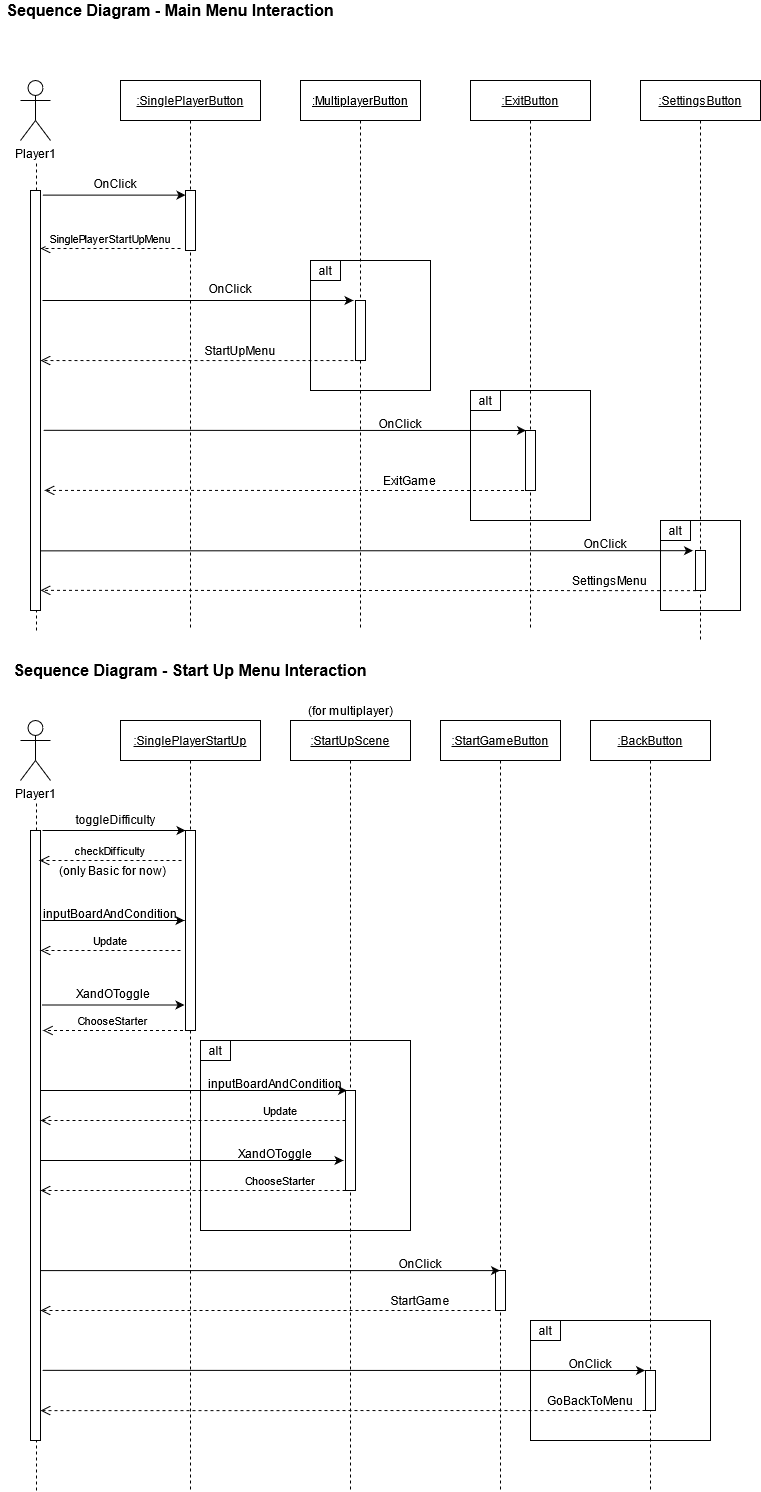

The diagram above was exported from draw.io. Its source (the exported page's mxGraphModel, read from the mxfile embedded in the PNG):
<mxGraphModel dx="1038" dy="519" grid="1" gridSize="10" guides="1" tooltips="1" connect="1" arrows="1" fold="1" page="1" pageScale="1" pageWidth="850" pageHeight="1100" math="0" shadow="0">
  <root>
    <mxCell id="0" />
    <mxCell id="1" parent="0" />
    <mxCell id="sNw1zMvHv2JBkMZrItRQ-3" value="" style="rounded=0;whiteSpace=wrap;html=1;" vertex="1" parent="1">
      <mxGeometry x="700" y="550" width="80" height="90" as="geometry" />
    </mxCell>
    <mxCell id="AqHhQx8DakpbKJ8hK_RG-47" value="" style="rounded=0;whiteSpace=wrap;html=1;" parent="1" vertex="1">
      <mxGeometry x="570" y="1350" width="180" height="120" as="geometry" />
    </mxCell>
    <mxCell id="AqHhQx8DakpbKJ8hK_RG-32" value="" style="rounded=0;whiteSpace=wrap;html=1;" parent="1" vertex="1">
      <mxGeometry x="240" y="1070" width="210" height="190" as="geometry" />
    </mxCell>
    <mxCell id="MQ4aLRhYVkJSJTZF4wtp-28" value="" style="rounded=0;whiteSpace=wrap;html=1;" parent="1" vertex="1">
      <mxGeometry x="510" y="420" width="120" height="130" as="geometry" />
    </mxCell>
    <mxCell id="MQ4aLRhYVkJSJTZF4wtp-20" value="" style="rounded=0;whiteSpace=wrap;html=1;" parent="1" vertex="1">
      <mxGeometry x="350" y="290" width="120" height="130" as="geometry" />
    </mxCell>
    <mxCell id="3nuBFxr9cyL0pnOWT2aG-1" value=":MultiplayerButton" style="shape=umlLifeline;perimeter=lifelinePerimeter;container=1;collapsible=0;recursiveResize=0;rounded=0;shadow=0;strokeWidth=1;size=40;fontStyle=4" parent="1" vertex="1">
      <mxGeometry x="340" y="110" width="120" height="550" as="geometry" />
    </mxCell>
    <mxCell id="MQ4aLRhYVkJSJTZF4wtp-19" value="" style="points=[];perimeter=orthogonalPerimeter;rounded=0;shadow=0;strokeWidth=1;" parent="3nuBFxr9cyL0pnOWT2aG-1" vertex="1">
      <mxGeometry x="55" y="220" width="10" height="60" as="geometry" />
    </mxCell>
    <mxCell id="3nuBFxr9cyL0pnOWT2aG-5" value=":SinglePlayerButton" style="shape=umlLifeline;perimeter=lifelinePerimeter;container=1;collapsible=0;recursiveResize=0;rounded=0;shadow=0;strokeWidth=1;fontStyle=4" parent="1" vertex="1">
      <mxGeometry x="160" y="110" width="140" height="550" as="geometry" />
    </mxCell>
    <mxCell id="3nuBFxr9cyL0pnOWT2aG-6" value="" style="points=[];perimeter=orthogonalPerimeter;rounded=0;shadow=0;strokeWidth=1;" parent="3nuBFxr9cyL0pnOWT2aG-5" vertex="1">
      <mxGeometry x="65" y="110" width="10" height="60" as="geometry" />
    </mxCell>
    <mxCell id="3nuBFxr9cyL0pnOWT2aG-10" value="SinglePlayerStartUpMenu" style="verticalAlign=bottom;endArrow=open;dashed=1;endSize=8;shadow=0;strokeWidth=1;" parent="1" target="MQ4aLRhYVkJSJTZF4wtp-11" edge="1">
      <mxGeometry relative="1" as="geometry">
        <mxPoint x="100" y="280" as="targetPoint" />
        <mxPoint x="220" y="278" as="sourcePoint" />
      </mxGeometry>
    </mxCell>
    <mxCell id="MQ4aLRhYVkJSJTZF4wtp-2" value="&lt;font style=&quot;font-size: 16px&quot;&gt;&lt;b&gt;Sequence Diagram - Main Menu Interaction&lt;/b&gt;&lt;/font&gt;" style="text;html=1;strokeColor=none;fillColor=none;align=center;verticalAlign=middle;whiteSpace=wrap;rounded=0;" parent="1" vertex="1">
      <mxGeometry x="40" y="30" width="340" height="20" as="geometry" />
    </mxCell>
    <mxCell id="MQ4aLRhYVkJSJTZF4wtp-3" value="&lt;div&gt;Player1&lt;/div&gt;&lt;div&gt;&lt;br&gt;&lt;/div&gt;" style="shape=umlActor;verticalLabelPosition=bottom;verticalAlign=top;html=1;outlineConnect=0;" parent="1" vertex="1">
      <mxGeometry x="60" y="110" width="30" height="60" as="geometry" />
    </mxCell>
    <mxCell id="MQ4aLRhYVkJSJTZF4wtp-10" value="" style="endArrow=none;dashed=1;html=1;" parent="1" source="MQ4aLRhYVkJSJTZF4wtp-11" edge="1">
      <mxGeometry width="50" height="50" relative="1" as="geometry">
        <mxPoint x="76" y="400" as="sourcePoint" />
        <mxPoint x="76" y="190" as="targetPoint" />
      </mxGeometry>
    </mxCell>
    <mxCell id="MQ4aLRhYVkJSJTZF4wtp-11" value="" style="points=[];perimeter=orthogonalPerimeter;rounded=0;shadow=0;strokeWidth=1;" parent="1" vertex="1">
      <mxGeometry x="70" y="220" width="10" height="420" as="geometry" />
    </mxCell>
    <mxCell id="MQ4aLRhYVkJSJTZF4wtp-12" value="" style="endArrow=none;dashed=1;html=1;" parent="1" target="MQ4aLRhYVkJSJTZF4wtp-11" edge="1">
      <mxGeometry width="50" height="50" relative="1" as="geometry">
        <mxPoint x="76" y="660" as="sourcePoint" />
        <mxPoint x="76" y="190" as="targetPoint" />
      </mxGeometry>
    </mxCell>
    <mxCell id="MQ4aLRhYVkJSJTZF4wtp-16" value="&lt;div align=&quot;center&quot;&gt;OnClick&lt;/div&gt;" style="text;whiteSpace=wrap;html=1;align=center;" parent="1" vertex="1">
      <mxGeometry x="120" y="200" width="70" height="20" as="geometry" />
    </mxCell>
    <mxCell id="MQ4aLRhYVkJSJTZF4wtp-17" value="" style="endArrow=classic;html=1;exitX=1.2;exitY=0.011;exitDx=0;exitDy=0;exitPerimeter=0;" parent="1" source="MQ4aLRhYVkJSJTZF4wtp-11" target="3nuBFxr9cyL0pnOWT2aG-6" edge="1">
      <mxGeometry width="50" height="50" relative="1" as="geometry">
        <mxPoint x="450" y="290" as="sourcePoint" />
        <mxPoint x="500" y="240" as="targetPoint" />
      </mxGeometry>
    </mxCell>
    <mxCell id="MQ4aLRhYVkJSJTZF4wtp-21" value="alt" style="rounded=0;whiteSpace=wrap;html=1;" parent="1" vertex="1">
      <mxGeometry x="350" y="290" width="30" height="20" as="geometry" />
    </mxCell>
    <mxCell id="MQ4aLRhYVkJSJTZF4wtp-22" value="" style="endArrow=classic;html=1;" parent="1" edge="1">
      <mxGeometry width="50" height="50" relative="1" as="geometry">
        <mxPoint x="82" y="330" as="sourcePoint" />
        <mxPoint x="393" y="330" as="targetPoint" />
      </mxGeometry>
    </mxCell>
    <mxCell id="MQ4aLRhYVkJSJTZF4wtp-23" value="&lt;div align=&quot;center&quot;&gt;OnClick&lt;/div&gt;" style="text;whiteSpace=wrap;html=1;align=center;" parent="1" vertex="1">
      <mxGeometry x="240" y="305" width="60" height="20" as="geometry" />
    </mxCell>
    <mxCell id="MQ4aLRhYVkJSJTZF4wtp-24" value="StartUpMenu" style="verticalAlign=bottom;endArrow=open;dashed=1;endSize=8;shadow=0;strokeWidth=1;fontSize=12;" parent="1" target="MQ4aLRhYVkJSJTZF4wtp-11" edge="1">
      <mxGeometry x="-0.2539" relative="1" as="geometry">
        <mxPoint x="260" y="390.00000000000006" as="targetPoint" />
        <mxPoint x="399" y="390.05" as="sourcePoint" />
        <mxPoint as="offset" />
      </mxGeometry>
    </mxCell>
    <mxCell id="MQ4aLRhYVkJSJTZF4wtp-26" value=":ExitButton" style="shape=umlLifeline;perimeter=lifelinePerimeter;container=1;collapsible=0;recursiveResize=0;rounded=0;shadow=0;strokeWidth=1;size=40;fontStyle=4" parent="1" vertex="1">
      <mxGeometry x="510" y="110" width="120" height="550" as="geometry" />
    </mxCell>
    <mxCell id="MQ4aLRhYVkJSJTZF4wtp-27" value="" style="points=[];perimeter=orthogonalPerimeter;rounded=0;shadow=0;strokeWidth=1;" parent="MQ4aLRhYVkJSJTZF4wtp-26" vertex="1">
      <mxGeometry x="55" y="350" width="10" height="60" as="geometry" />
    </mxCell>
    <mxCell id="MQ4aLRhYVkJSJTZF4wtp-29" value="alt" style="rounded=0;whiteSpace=wrap;html=1;" parent="1" vertex="1">
      <mxGeometry x="510" y="420" width="30" height="20" as="geometry" />
    </mxCell>
    <mxCell id="MQ4aLRhYVkJSJTZF4wtp-31" value="" style="endArrow=classic;html=1;exitX=1.3;exitY=0.571;exitDx=0;exitDy=0;exitPerimeter=0;" parent="1" source="MQ4aLRhYVkJSJTZF4wtp-11" edge="1">
      <mxGeometry width="50" height="50" relative="1" as="geometry">
        <mxPoint x="90" y="460" as="sourcePoint" />
        <mxPoint x="565.5" y="460" as="targetPoint" />
      </mxGeometry>
    </mxCell>
    <mxCell id="MQ4aLRhYVkJSJTZF4wtp-36" value="&lt;div align=&quot;center&quot;&gt;OnClick&lt;/div&gt;" style="text;whiteSpace=wrap;html=1;align=center;" parent="1" vertex="1">
      <mxGeometry x="410" y="440" width="60" height="30" as="geometry" />
    </mxCell>
    <mxCell id="MQ4aLRhYVkJSJTZF4wtp-37" value="ExitGame" style="verticalAlign=bottom;endArrow=open;dashed=1;endSize=8;shadow=0;strokeWidth=1;entryX=1.4;entryY=0.714;entryDx=0;entryDy=0;entryPerimeter=0;fontSize=12;" parent="1" target="MQ4aLRhYVkJSJTZF4wtp-11" edge="1">
      <mxGeometry x="-0.5077" relative="1" as="geometry">
        <mxPoint x="250.5" y="520" as="targetPoint" />
        <mxPoint x="569.5" y="520" as="sourcePoint" />
        <mxPoint as="offset" />
      </mxGeometry>
    </mxCell>
    <mxCell id="AqHhQx8DakpbKJ8hK_RG-1" value="&lt;font style=&quot;font-size: 16px&quot;&gt;&lt;b&gt;Sequence Diagram - Start Up Menu Interaction&lt;/b&gt;&lt;/font&gt;" style="text;html=1;strokeColor=none;fillColor=none;align=center;verticalAlign=middle;whiteSpace=wrap;rounded=0;" parent="1" vertex="1">
      <mxGeometry x="40" y="690" width="380" height="20" as="geometry" />
    </mxCell>
    <mxCell id="AqHhQx8DakpbKJ8hK_RG-2" value="&lt;div&gt;Player1&lt;/div&gt;&lt;div&gt;&lt;br&gt;&lt;/div&gt;" style="shape=umlActor;verticalLabelPosition=bottom;verticalAlign=top;html=1;outlineConnect=0;" parent="1" vertex="1">
      <mxGeometry x="60" y="750" width="30" height="60" as="geometry" />
    </mxCell>
    <mxCell id="AqHhQx8DakpbKJ8hK_RG-3" value="" style="endArrow=none;dashed=1;html=1;" parent="1" source="AqHhQx8DakpbKJ8hK_RG-4" edge="1">
      <mxGeometry width="50" height="50" relative="1" as="geometry">
        <mxPoint x="76" y="1040" as="sourcePoint" />
        <mxPoint x="76" y="830" as="targetPoint" />
      </mxGeometry>
    </mxCell>
    <mxCell id="AqHhQx8DakpbKJ8hK_RG-4" value="" style="points=[];perimeter=orthogonalPerimeter;rounded=0;shadow=0;strokeWidth=1;" parent="1" vertex="1">
      <mxGeometry x="70" y="860" width="10" height="610" as="geometry" />
    </mxCell>
    <mxCell id="AqHhQx8DakpbKJ8hK_RG-5" value="" style="endArrow=none;dashed=1;html=1;" parent="1" target="AqHhQx8DakpbKJ8hK_RG-4" edge="1">
      <mxGeometry width="50" height="50" relative="1" as="geometry">
        <mxPoint x="76" y="1520" as="sourcePoint" />
        <mxPoint x="76" y="820" as="targetPoint" />
      </mxGeometry>
    </mxCell>
    <mxCell id="AqHhQx8DakpbKJ8hK_RG-6" value="" style="points=[];perimeter=orthogonalPerimeter;rounded=0;shadow=0;strokeWidth=1;" parent="1" vertex="1">
      <mxGeometry x="225" y="220" width="10" height="60" as="geometry" />
    </mxCell>
    <mxCell id="AqHhQx8DakpbKJ8hK_RG-7" value=":SinglePlayerStartUp" style="shape=umlLifeline;perimeter=lifelinePerimeter;container=1;collapsible=0;recursiveResize=0;rounded=0;shadow=0;strokeWidth=1;fontStyle=4" parent="1" vertex="1">
      <mxGeometry x="160" y="750" width="140" height="770" as="geometry" />
    </mxCell>
    <mxCell id="AqHhQx8DakpbKJ8hK_RG-8" value="" style="points=[];perimeter=orthogonalPerimeter;rounded=0;shadow=0;strokeWidth=1;" parent="AqHhQx8DakpbKJ8hK_RG-7" vertex="1">
      <mxGeometry x="65" y="110" width="10" height="200" as="geometry" />
    </mxCell>
    <mxCell id="AqHhQx8DakpbKJ8hK_RG-9" value=":StartUpScene" style="shape=umlLifeline;perimeter=lifelinePerimeter;container=1;collapsible=0;recursiveResize=0;rounded=0;shadow=0;strokeWidth=1;size=40;fontStyle=4" parent="1" vertex="1">
      <mxGeometry x="330" y="750" width="120" height="770" as="geometry" />
    </mxCell>
    <mxCell id="AqHhQx8DakpbKJ8hK_RG-10" value="" style="points=[];perimeter=orthogonalPerimeter;rounded=0;shadow=0;strokeWidth=1;" parent="AqHhQx8DakpbKJ8hK_RG-9" vertex="1">
      <mxGeometry x="55" y="370" width="10" height="100" as="geometry" />
    </mxCell>
    <mxCell id="AqHhQx8DakpbKJ8hK_RG-11" value=":StartGameButton" style="shape=umlLifeline;perimeter=lifelinePerimeter;container=1;collapsible=0;recursiveResize=0;rounded=0;shadow=0;strokeWidth=1;size=40;fontStyle=4" parent="1" vertex="1">
      <mxGeometry x="480" y="750" width="120" height="770" as="geometry" />
    </mxCell>
    <mxCell id="AqHhQx8DakpbKJ8hK_RG-12" value="" style="points=[];perimeter=orthogonalPerimeter;rounded=0;shadow=0;strokeWidth=1;" parent="AqHhQx8DakpbKJ8hK_RG-11" vertex="1">
      <mxGeometry x="55" y="550" width="10" height="40" as="geometry" />
    </mxCell>
    <mxCell id="AqHhQx8DakpbKJ8hK_RG-13" value=":BackButton" style="shape=umlLifeline;perimeter=lifelinePerimeter;container=1;collapsible=0;recursiveResize=0;rounded=0;shadow=0;strokeWidth=1;size=40;fontStyle=4" parent="1" vertex="1">
      <mxGeometry x="630" y="750" width="120" height="770" as="geometry" />
    </mxCell>
    <mxCell id="AqHhQx8DakpbKJ8hK_RG-14" value="" style="points=[];perimeter=orthogonalPerimeter;rounded=0;shadow=0;strokeWidth=1;" parent="AqHhQx8DakpbKJ8hK_RG-13" vertex="1">
      <mxGeometry x="55" y="650" width="10" height="40" as="geometry" />
    </mxCell>
    <mxCell id="AqHhQx8DakpbKJ8hK_RG-15" value="" style="endArrow=classic;html=1;exitX=1.2;exitY=0.011;exitDx=0;exitDy=0;exitPerimeter=0;" parent="1" edge="1">
      <mxGeometry width="50" height="50" relative="1" as="geometry">
        <mxPoint x="82" y="860" as="sourcePoint" />
        <mxPoint x="225" y="860" as="targetPoint" />
      </mxGeometry>
    </mxCell>
    <mxCell id="AqHhQx8DakpbKJ8hK_RG-17" value="checkDifficulty" style="verticalAlign=bottom;endArrow=open;dashed=1;endSize=8;shadow=0;strokeWidth=1;" parent="1" edge="1">
      <mxGeometry relative="1" as="geometry">
        <mxPoint x="79" y="890" as="targetPoint" />
        <mxPoint x="221" y="890" as="sourcePoint" />
      </mxGeometry>
    </mxCell>
    <mxCell id="AqHhQx8DakpbKJ8hK_RG-18" value="(for multiplayer)" style="text;html=1;strokeColor=none;fillColor=none;align=center;verticalAlign=middle;whiteSpace=wrap;rounded=0;" parent="1" vertex="1">
      <mxGeometry x="342.5" y="730" width="95" height="20" as="geometry" />
    </mxCell>
    <mxCell id="AqHhQx8DakpbKJ8hK_RG-20" value="" style="endArrow=classic;html=1;exitX=1.2;exitY=0.011;exitDx=0;exitDy=0;exitPerimeter=0;" parent="1" edge="1">
      <mxGeometry width="50" height="50" relative="1" as="geometry">
        <mxPoint x="81" y="950" as="sourcePoint" />
        <mxPoint x="224" y="950" as="targetPoint" />
      </mxGeometry>
    </mxCell>
    <mxCell id="AqHhQx8DakpbKJ8hK_RG-21" value="toggleDifficulty" style="text;whiteSpace=wrap;html=1;align=center;" parent="1" vertex="1">
      <mxGeometry x="110" y="836" width="90" height="24" as="geometry" />
    </mxCell>
    <mxCell id="AqHhQx8DakpbKJ8hK_RG-23" value="(only Basic for now)" style="text;html=1;strokeColor=none;fillColor=none;align=center;verticalAlign=middle;whiteSpace=wrap;rounded=0;" parent="1" vertex="1">
      <mxGeometry x="90" y="890" width="125" height="20" as="geometry" />
    </mxCell>
    <mxCell id="AqHhQx8DakpbKJ8hK_RG-25" value="inputBoardAndCondition" style="text;whiteSpace=wrap;html=1;align=center;" parent="1" vertex="1">
      <mxGeometry x="75" y="930" width="150" height="30" as="geometry" />
    </mxCell>
    <mxCell id="AqHhQx8DakpbKJ8hK_RG-26" value="Update" style="verticalAlign=bottom;endArrow=open;dashed=1;endSize=8;shadow=0;strokeWidth=1;" parent="1" edge="1">
      <mxGeometry relative="1" as="geometry">
        <mxPoint x="80" y="980" as="targetPoint" />
        <mxPoint x="220" y="980" as="sourcePoint" />
      </mxGeometry>
    </mxCell>
    <mxCell id="AqHhQx8DakpbKJ8hK_RG-28" value="" style="endArrow=classic;html=1;exitX=1.2;exitY=0.011;exitDx=0;exitDy=0;exitPerimeter=0;" parent="1" edge="1">
      <mxGeometry width="50" height="50" relative="1" as="geometry">
        <mxPoint x="81" y="1034.5" as="sourcePoint" />
        <mxPoint x="224" y="1034.5" as="targetPoint" />
      </mxGeometry>
    </mxCell>
    <mxCell id="AqHhQx8DakpbKJ8hK_RG-29" value="XandOToggle" style="text;whiteSpace=wrap;html=1;align=center;" parent="1" vertex="1">
      <mxGeometry x="110.61999999999999" y="1010" width="83.75" height="20" as="geometry" />
    </mxCell>
    <mxCell id="AqHhQx8DakpbKJ8hK_RG-31" value="ChooseStarter" style="verticalAlign=bottom;endArrow=open;dashed=1;endSize=8;shadow=0;strokeWidth=1;" parent="1" edge="1">
      <mxGeometry relative="1" as="geometry">
        <mxPoint x="82.49" y="1060" as="targetPoint" />
        <mxPoint x="222.49" y="1060" as="sourcePoint" />
      </mxGeometry>
    </mxCell>
    <mxCell id="AqHhQx8DakpbKJ8hK_RG-33" value="inputBoardAndCondition" style="text;whiteSpace=wrap;html=1;align=center;" parent="1" vertex="1">
      <mxGeometry x="240" y="1100" width="150" height="20" as="geometry" />
    </mxCell>
    <mxCell id="AqHhQx8DakpbKJ8hK_RG-36" value="alt" style="rounded=0;whiteSpace=wrap;html=1;" parent="1" vertex="1">
      <mxGeometry x="240" y="1070" width="30" height="20" as="geometry" />
    </mxCell>
    <mxCell id="AqHhQx8DakpbKJ8hK_RG-37" value="" style="endArrow=classic;html=1;" parent="1" source="AqHhQx8DakpbKJ8hK_RG-4" edge="1">
      <mxGeometry width="50" height="50" relative="1" as="geometry">
        <mxPoint x="243.5" y="1120" as="sourcePoint" />
        <mxPoint x="386.5" y="1120" as="targetPoint" />
      </mxGeometry>
    </mxCell>
    <mxCell id="AqHhQx8DakpbKJ8hK_RG-40" value="Update" style="verticalAlign=bottom;endArrow=open;dashed=1;endSize=8;shadow=0;strokeWidth=1;" parent="1" target="AqHhQx8DakpbKJ8hK_RG-4" edge="1">
      <mxGeometry x="-0.571" relative="1" as="geometry">
        <mxPoint x="245" y="1150" as="targetPoint" />
        <mxPoint x="385" y="1150" as="sourcePoint" />
        <mxPoint as="offset" />
      </mxGeometry>
    </mxCell>
    <mxCell id="AqHhQx8DakpbKJ8hK_RG-41" value="XandOToggle" style="text;whiteSpace=wrap;html=1;align=center;" parent="1" vertex="1">
      <mxGeometry x="273.13" y="1170" width="83.75" height="20" as="geometry" />
    </mxCell>
    <mxCell id="AqHhQx8DakpbKJ8hK_RG-42" value="" style="endArrow=classic;html=1;" parent="1" edge="1">
      <mxGeometry width="50" height="50" relative="1" as="geometry">
        <mxPoint x="80" y="1190" as="sourcePoint" />
        <mxPoint x="383" y="1190" as="targetPoint" />
      </mxGeometry>
    </mxCell>
    <mxCell id="AqHhQx8DakpbKJ8hK_RG-43" value="ChooseStarter" style="verticalAlign=bottom;endArrow=open;dashed=1;endSize=8;shadow=0;strokeWidth=1;" parent="1" target="AqHhQx8DakpbKJ8hK_RG-4" edge="1">
      <mxGeometry x="-0.5737" relative="1" as="geometry">
        <mxPoint x="245.01000000000002" y="1220" as="targetPoint" />
        <mxPoint x="385.01" y="1220" as="sourcePoint" />
        <mxPoint as="offset" />
      </mxGeometry>
    </mxCell>
    <mxCell id="AqHhQx8DakpbKJ8hK_RG-44" value="" style="endArrow=classic;html=1;exitX=1.2;exitY=0.686;exitDx=0;exitDy=0;exitPerimeter=0;" parent="1" target="AqHhQx8DakpbKJ8hK_RG-11" edge="1">
      <mxGeometry width="50" height="50" relative="1" as="geometry">
        <mxPoint x="80" y="1300.1" as="sourcePoint" />
        <mxPoint x="563.5" y="1300" as="targetPoint" />
      </mxGeometry>
    </mxCell>
    <mxCell id="AqHhQx8DakpbKJ8hK_RG-45" value="&lt;div align=&quot;center&quot;&gt;OnClick&lt;/div&gt;" style="text;whiteSpace=wrap;html=1;align=center;" parent="1" vertex="1">
      <mxGeometry x="430" y="1280" width="60" height="30" as="geometry" />
    </mxCell>
    <mxCell id="AqHhQx8DakpbKJ8hK_RG-46" value="StartGame" style="verticalAlign=bottom;endArrow=open;dashed=1;endSize=8;shadow=0;strokeWidth=1;entryX=1.4;entryY=0.857;entryDx=0;entryDy=0;entryPerimeter=0;fontSize=12;" parent="1" edge="1">
      <mxGeometry x="-0.6889" relative="1" as="geometry">
        <mxPoint x="80" y="1340" as="targetPoint" />
        <mxPoint x="530" y="1340" as="sourcePoint" />
        <mxPoint as="offset" />
      </mxGeometry>
    </mxCell>
    <mxCell id="AqHhQx8DakpbKJ8hK_RG-48" value="alt" style="rounded=0;whiteSpace=wrap;html=1;" parent="1" vertex="1">
      <mxGeometry x="570" y="1350" width="30" height="20" as="geometry" />
    </mxCell>
    <mxCell id="AqHhQx8DakpbKJ8hK_RG-50" value="" style="endArrow=classic;html=1;exitX=1.2;exitY=0.885;exitDx=0;exitDy=0;exitPerimeter=0;" parent="1" source="AqHhQx8DakpbKJ8hK_RG-4" edge="1">
      <mxGeometry width="50" height="50" relative="1" as="geometry">
        <mxPoint x="225" y="1400" as="sourcePoint" />
        <mxPoint x="684.5" y="1400" as="targetPoint" />
      </mxGeometry>
    </mxCell>
    <mxCell id="AqHhQx8DakpbKJ8hK_RG-51" value="&lt;div align=&quot;center&quot;&gt;OnClick&lt;/div&gt;" style="text;whiteSpace=wrap;html=1;align=center;" parent="1" vertex="1">
      <mxGeometry x="600" y="1380" width="60" height="30" as="geometry" />
    </mxCell>
    <mxCell id="AqHhQx8DakpbKJ8hK_RG-53" value="GoBackToMenu" style="verticalAlign=bottom;endArrow=open;dashed=1;endSize=8;shadow=0;strokeWidth=1;entryX=1;entryY=0.951;entryDx=0;entryDy=0;entryPerimeter=0;fontSize=12;" parent="1" target="AqHhQx8DakpbKJ8hK_RG-4" edge="1">
      <mxGeometry x="-0.8182" relative="1" as="geometry">
        <mxPoint x="235" y="1440" as="targetPoint" />
        <mxPoint x="685" y="1440" as="sourcePoint" />
        <mxPoint as="offset" />
      </mxGeometry>
    </mxCell>
    <mxCell id="sNw1zMvHv2JBkMZrItRQ-1" value=":SettingsButton" style="shape=umlLifeline;perimeter=lifelinePerimeter;container=1;collapsible=0;recursiveResize=0;rounded=0;shadow=0;strokeWidth=1;size=40;fontStyle=4" vertex="1" parent="1">
      <mxGeometry x="680" y="110" width="120" height="560" as="geometry" />
    </mxCell>
    <mxCell id="sNw1zMvHv2JBkMZrItRQ-2" value="" style="points=[];perimeter=orthogonalPerimeter;rounded=0;shadow=0;strokeWidth=1;" vertex="1" parent="sNw1zMvHv2JBkMZrItRQ-1">
      <mxGeometry x="55" y="470" width="10" height="40" as="geometry" />
    </mxCell>
    <mxCell id="sNw1zMvHv2JBkMZrItRQ-4" value="alt" style="rounded=0;whiteSpace=wrap;html=1;" vertex="1" parent="1">
      <mxGeometry x="700" y="550" width="30" height="20" as="geometry" />
    </mxCell>
    <mxCell id="sNw1zMvHv2JBkMZrItRQ-6" value="" style="endArrow=classic;html=1;exitX=1;exitY=0.858;exitDx=0;exitDy=0;exitPerimeter=0;" edge="1" parent="1" source="MQ4aLRhYVkJSJTZF4wtp-11">
      <mxGeometry width="50" height="50" relative="1" as="geometry">
        <mxPoint x="90" y="580" as="sourcePoint" />
        <mxPoint x="732.5" y="580.1800000000001" as="targetPoint" />
      </mxGeometry>
    </mxCell>
    <mxCell id="sNw1zMvHv2JBkMZrItRQ-7" value="&lt;div align=&quot;center&quot;&gt;OnClick&lt;/div&gt;" style="text;whiteSpace=wrap;html=1;align=center;" vertex="1" parent="1">
      <mxGeometry x="610" y="560" width="70" height="30" as="geometry" />
    </mxCell>
    <mxCell id="sNw1zMvHv2JBkMZrItRQ-8" value="SettingsMenu" style="verticalAlign=bottom;endArrow=open;dashed=1;endSize=8;shadow=0;strokeWidth=1;entryX=1;entryY=0.952;entryDx=0;entryDy=0;entryPerimeter=0;fontSize=12;" edge="1" parent="1" target="MQ4aLRhYVkJSJTZF4wtp-11">
      <mxGeometry x="-0.7391" relative="1" as="geometry">
        <mxPoint x="250" y="620.0000000000001" as="targetPoint" />
        <mxPoint x="735.5" y="620.12" as="sourcePoint" />
        <mxPoint as="offset" />
      </mxGeometry>
    </mxCell>
  </root>
</mxGraphModel>